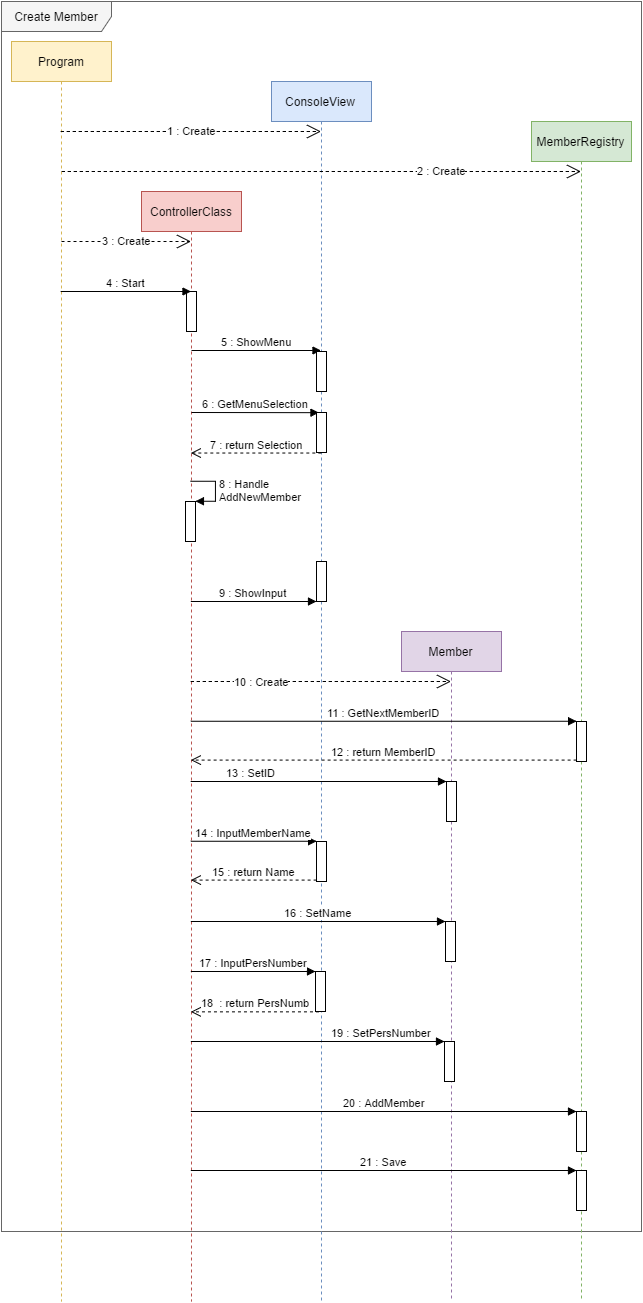

The diagram above was exported from draw.io. Its source (the exported page's mxGraphModel, read from the mxfile embedded in the PNG):
<mxGraphModel dx="929" dy="572" grid="1" gridSize="10" guides="1" tooltips="1" connect="1" arrows="1" fold="1" page="1" pageScale="1" pageWidth="826" pageHeight="1169" background="#ffffff" math="0" shadow="0">
  <root>
    <mxCell id="0" />
    <mxCell id="1" parent="0" />
    <mxCell id="49148a4543eddf2c-1" value="Create Member" style="shape=umlFrame;whiteSpace=wrap;html=1;width=110;height=30;fillColor=#f5f5f5;strokeColor=#666666;" vertex="1" parent="1">
      <mxGeometry x="50" width="640" height="1230" as="geometry" />
    </mxCell>
    <mxCell id="49148a4543eddf2c-2" value="Program" style="shape=umlLifeline;perimeter=lifelinePerimeter;whiteSpace=wrap;html=1;container=1;collapsible=0;recursiveResize=0;outlineConnect=0;fillColor=#fff2cc;strokeColor=#d6b656;" vertex="1" parent="1">
      <mxGeometry x="60" y="40" width="100" height="1260" as="geometry" />
    </mxCell>
    <mxCell id="49148a4543eddf2c-11" value="3 : Create" style="endArrow=open;endSize=12;dashed=1;html=1;" edge="1" parent="49148a4543eddf2c-2" target="49148a4543eddf2c-3">
      <mxGeometry width="160" relative="1" as="geometry">
        <mxPoint x="50" y="200" as="sourcePoint" />
        <mxPoint x="210" y="200" as="targetPoint" />
      </mxGeometry>
    </mxCell>
    <mxCell id="49148a4543eddf2c-3" value="ControllerClass" style="shape=umlLifeline;perimeter=lifelinePerimeter;whiteSpace=wrap;html=1;container=1;collapsible=0;recursiveResize=0;outlineConnect=0;fillColor=#f8cecc;strokeColor=#b85450;" vertex="1" parent="1">
      <mxGeometry x="190" y="190" width="100" height="1110" as="geometry" />
    </mxCell>
    <mxCell id="49148a4543eddf2c-13" value="" style="html=1;points=[];perimeter=orthogonalPerimeter;" vertex="1" parent="49148a4543eddf2c-3">
      <mxGeometry x="45" y="100" width="10" height="40" as="geometry" />
    </mxCell>
    <mxCell id="49148a4543eddf2c-15" value="5 : ShowMenu" style="html=1;verticalAlign=bottom;endArrow=block;" edge="1" parent="49148a4543eddf2c-3" target="49148a4543eddf2c-4">
      <mxGeometry width="80" relative="1" as="geometry">
        <mxPoint x="50" y="159" as="sourcePoint" />
        <mxPoint x="130" y="160" as="targetPoint" />
      </mxGeometry>
    </mxCell>
    <mxCell id="49148a4543eddf2c-22" value="" style="html=1;points=[];perimeter=orthogonalPerimeter;" vertex="1" parent="49148a4543eddf2c-3">
      <mxGeometry x="44" y="310" width="10" height="40" as="geometry" />
    </mxCell>
    <mxCell id="49148a4543eddf2c-23" value="&lt;span&gt;8 : Handle&lt;/span&gt;&lt;div&gt;&lt;span&gt;AddNewMember&lt;/span&gt;&lt;/div&gt;" style="edgeStyle=orthogonalEdgeStyle;html=1;align=left;spacingLeft=2;endArrow=block;rounded=0;entryX=1;entryY=0;" edge="1" target="49148a4543eddf2c-22" parent="49148a4543eddf2c-3">
      <mxGeometry relative="1" as="geometry">
        <mxPoint x="49" y="290" as="sourcePoint" />
        <Array as="points">
          <mxPoint x="74" y="290" />
        </Array>
      </mxGeometry>
    </mxCell>
    <mxCell id="49148a4543eddf2c-4" value="ConsoleView" style="shape=umlLifeline;perimeter=lifelinePerimeter;whiteSpace=wrap;html=1;container=1;collapsible=0;recursiveResize=0;outlineConnect=0;fillColor=#dae8fc;strokeColor=#6c8ebf;" vertex="1" parent="1">
      <mxGeometry x="320" y="80" width="100" height="1220" as="geometry" />
    </mxCell>
    <mxCell id="49148a4543eddf2c-16" value="" style="html=1;points=[];perimeter=orthogonalPerimeter;" vertex="1" parent="49148a4543eddf2c-4">
      <mxGeometry x="45" y="270" width="10" height="40" as="geometry" />
    </mxCell>
    <mxCell id="49148a4543eddf2c-24" value="" style="html=1;points=[];perimeter=orthogonalPerimeter;" vertex="1" parent="49148a4543eddf2c-4">
      <mxGeometry x="45" y="480" width="10" height="40" as="geometry" />
    </mxCell>
    <mxCell id="49148a4543eddf2c-32" value="" style="html=1;points=[];perimeter=orthogonalPerimeter;" vertex="1" parent="49148a4543eddf2c-4">
      <mxGeometry x="45" y="760" width="10" height="40" as="geometry" />
    </mxCell>
    <mxCell id="49148a4543eddf2c-37" value="" style="html=1;points=[];perimeter=orthogonalPerimeter;" vertex="1" parent="49148a4543eddf2c-4">
      <mxGeometry x="44" y="890" width="10" height="40" as="geometry" />
    </mxCell>
    <mxCell id="49148a4543eddf2c-5" value="Member" style="shape=umlLifeline;perimeter=lifelinePerimeter;whiteSpace=wrap;html=1;container=1;collapsible=0;recursiveResize=0;outlineConnect=0;fillColor=#e1d5e7;strokeColor=#9673a6;" vertex="1" parent="1">
      <mxGeometry x="450" y="630" width="100" height="670" as="geometry" />
    </mxCell>
    <mxCell id="49148a4543eddf2c-30" value="" style="html=1;points=[];perimeter=orthogonalPerimeter;" vertex="1" parent="49148a4543eddf2c-5">
      <mxGeometry x="45" y="150" width="10" height="40" as="geometry" />
    </mxCell>
    <mxCell id="49148a4543eddf2c-35" value="" style="html=1;points=[];perimeter=orthogonalPerimeter;" vertex="1" parent="49148a4543eddf2c-5">
      <mxGeometry x="44" y="290" width="10" height="40" as="geometry" />
    </mxCell>
    <mxCell id="49148a4543eddf2c-39" value="" style="html=1;points=[];perimeter=orthogonalPerimeter;" vertex="1" parent="49148a4543eddf2c-5">
      <mxGeometry x="43" y="410" width="10" height="40" as="geometry" />
    </mxCell>
    <mxCell id="49148a4543eddf2c-6" value="MemberRegistry" style="shape=umlLifeline;perimeter=lifelinePerimeter;whiteSpace=wrap;html=1;container=1;collapsible=0;recursiveResize=0;outlineConnect=0;fillColor=#d5e8d4;strokeColor=#82b366;" vertex="1" parent="1">
      <mxGeometry x="580" y="120" width="100" height="1180" as="geometry" />
    </mxCell>
    <mxCell id="49148a4543eddf2c-27" value="" style="html=1;points=[];perimeter=orthogonalPerimeter;" vertex="1" parent="49148a4543eddf2c-6">
      <mxGeometry x="45" y="600" width="10" height="40" as="geometry" />
    </mxCell>
    <mxCell id="49148a4543eddf2c-41" value="" style="html=1;points=[];perimeter=orthogonalPerimeter;" vertex="1" parent="49148a4543eddf2c-6">
      <mxGeometry x="45" y="990" width="10" height="40" as="geometry" />
    </mxCell>
    <mxCell id="49148a4543eddf2c-43" value="" style="html=1;points=[];perimeter=orthogonalPerimeter;" vertex="1" parent="49148a4543eddf2c-6">
      <mxGeometry x="45" y="1049" width="10" height="40" as="geometry" />
    </mxCell>
    <mxCell id="49148a4543eddf2c-8" value="1 : Create" style="endArrow=open;endSize=12;dashed=1;html=1;" edge="1" parent="1" source="49148a4543eddf2c-2" target="49148a4543eddf2c-4">
      <mxGeometry width="160" relative="1" as="geometry">
        <mxPoint x="110" y="100" as="sourcePoint" />
        <mxPoint x="310" y="100" as="targetPoint" />
        <Array as="points">
          <mxPoint x="280" y="130" />
        </Array>
      </mxGeometry>
    </mxCell>
    <mxCell id="49148a4543eddf2c-9" value="2 : Create" style="endArrow=open;endSize=12;dashed=1;html=1;" edge="1" parent="1" target="49148a4543eddf2c-6">
      <mxGeometry width="160" as="geometry">
        <mxPoint x="110.32352941176464" y="169.9999999999999" as="sourcePoint" />
        <mxPoint x="370.5" y="169.9999999999999" as="targetPoint" />
        <Array as="points">
          <mxPoint x="281" y="170" />
        </Array>
        <mxPoint x="120" as="offset" />
      </mxGeometry>
    </mxCell>
    <mxCell id="49148a4543eddf2c-12" value="4 : Start" style="html=1;verticalAlign=bottom;endArrow=block;" edge="1" parent="1" source="49148a4543eddf2c-2" target="49148a4543eddf2c-3">
      <mxGeometry width="80" relative="1" as="geometry">
        <mxPoint x="110" y="280" as="sourcePoint" />
        <mxPoint x="190" y="280" as="targetPoint" />
        <Array as="points">
          <mxPoint x="170" y="290" />
        </Array>
      </mxGeometry>
    </mxCell>
    <mxCell id="49148a4543eddf2c-17" value="6 : GetMenuSelection" style="html=1;verticalAlign=bottom;endArrow=block;entryX=0.475;entryY=0.396;entryPerimeter=0;" edge="1" parent="1">
      <mxGeometry x="240" y="411" width="80" as="geometry">
        <mxPoint x="240" y="411" as="sourcePoint" />
        <mxPoint x="367.47058823529414" y="411.17647058823536" as="targetPoint" />
      </mxGeometry>
    </mxCell>
    <mxCell id="49148a4543eddf2c-18" value="" style="html=1;points=[];perimeter=orthogonalPerimeter;" vertex="1" parent="1">
      <mxGeometry x="365" y="411" width="10" height="40" as="geometry" />
    </mxCell>
    <mxCell id="49148a4543eddf2c-19" value="7 : return Selection" style="html=1;verticalAlign=bottom;endArrow=open;dashed=1;endSize=8;exitX=0.482;exitY=1.023;exitPerimeter=0;" edge="1" parent="1" source="49148a4543eddf2c-18" target="49148a4543eddf2c-3">
      <mxGeometry relative="1" as="geometry">
        <mxPoint x="370" y="460" as="sourcePoint" />
        <mxPoint x="290" y="460" as="targetPoint" />
      </mxGeometry>
    </mxCell>
    <mxCell id="49148a4543eddf2c-25" value="9 : ShowInput" style="html=1;verticalAlign=bottom;startArrow=none;endArrow=block;startSize=8;startFill=0;" edge="1" target="49148a4543eddf2c-24" parent="1" source="49148a4543eddf2c-3">
      <mxGeometry relative="1" as="geometry">
        <mxPoint x="305" y="560" as="sourcePoint" />
      </mxGeometry>
    </mxCell>
    <mxCell id="49148a4543eddf2c-26" value="10 : Create" style="endArrow=open;endSize=12;dashed=1;html=1;" edge="1" parent="1" source="49148a4543eddf2c-3" target="49148a4543eddf2c-5">
      <mxGeometry x="0.2351" y="-90" width="160" relative="1" as="geometry">
        <mxPoint x="240" y="650" as="sourcePoint" />
        <mxPoint x="400" y="650" as="targetPoint" />
        <Array as="points">
          <mxPoint x="400" y="680" />
        </Array>
        <mxPoint x="-90" y="-90" as="offset" />
      </mxGeometry>
    </mxCell>
    <mxCell id="49148a4543eddf2c-28" value="11 : GetNextMemberID" style="html=1;verticalAlign=bottom;endArrow=block;entryX=0;entryY=0;" edge="1" target="49148a4543eddf2c-27" parent="1" source="49148a4543eddf2c-3">
      <mxGeometry relative="1" as="geometry">
        <mxPoint x="555" y="720" as="sourcePoint" />
      </mxGeometry>
    </mxCell>
    <mxCell id="49148a4543eddf2c-29" value="12 : return MemberID" style="html=1;verticalAlign=bottom;endArrow=open;dashed=1;endSize=8;exitX=0;exitY=0.95;" edge="1" source="49148a4543eddf2c-27" parent="1" target="49148a4543eddf2c-3">
      <mxGeometry relative="1" as="geometry">
        <mxPoint x="555" y="796" as="targetPoint" />
      </mxGeometry>
    </mxCell>
    <mxCell id="49148a4543eddf2c-31" value="13 : SetID" style="html=1;verticalAlign=bottom;startArrow=none;endArrow=block;startSize=8;startFill=0;" edge="1" target="49148a4543eddf2c-30" parent="1" source="49148a4543eddf2c-3">
      <mxGeometry x="0.4915" y="-130" relative="1" as="geometry">
        <mxPoint x="435" y="770" as="sourcePoint" />
        <Array as="points">
          <mxPoint x="430" y="780" />
        </Array>
        <mxPoint x="-130" y="-130" as="offset" />
      </mxGeometry>
    </mxCell>
    <mxCell id="49148a4543eddf2c-33" value="14 : InputMemberName" style="html=1;verticalAlign=bottom;endArrow=block;entryX=0;entryY=0;" edge="1" target="49148a4543eddf2c-32" parent="1" source="49148a4543eddf2c-3">
      <mxGeometry relative="1" as="geometry">
        <mxPoint x="294" y="840" as="sourcePoint" />
      </mxGeometry>
    </mxCell>
    <mxCell id="49148a4543eddf2c-34" value="15 : return Name" style="html=1;verticalAlign=bottom;endArrow=open;dashed=1;endSize=8;exitX=0;exitY=0.95;" edge="1" source="49148a4543eddf2c-32" parent="1" target="49148a4543eddf2c-3">
      <mxGeometry relative="1" as="geometry">
        <mxPoint x="294" y="916" as="targetPoint" />
      </mxGeometry>
    </mxCell>
    <mxCell id="49148a4543eddf2c-36" value="16 : SetName" style="html=1;verticalAlign=bottom;startArrow=none;endArrow=block;startSize=8;startFill=0;" edge="1" target="49148a4543eddf2c-35" parent="1" source="49148a4543eddf2c-3">
      <mxGeometry relative="1" as="geometry">
        <mxPoint x="434" y="920" as="sourcePoint" />
      </mxGeometry>
    </mxCell>
    <mxCell id="49148a4543eddf2c-38" value="17 : InputPersNumber" style="html=1;verticalAlign=bottom;startArrow=none;endArrow=block;startSize=8;startFill=0;" edge="1" target="49148a4543eddf2c-37" parent="1" source="49148a4543eddf2c-3">
      <mxGeometry relative="1" as="geometry">
        <mxPoint x="304" y="970" as="sourcePoint" />
      </mxGeometry>
    </mxCell>
    <mxCell id="49148a4543eddf2c-40" value="19 : SetPersNumber" style="html=1;verticalAlign=bottom;startArrow=none;endArrow=block;startSize=8;startFill=0;" edge="1" target="49148a4543eddf2c-39" parent="1" source="49148a4543eddf2c-3">
      <mxGeometry x="0.5033" relative="1" as="geometry">
        <mxPoint x="433" y="1040" as="sourcePoint" />
        <mxPoint as="offset" />
      </mxGeometry>
    </mxCell>
    <mxCell id="49148a4543eddf2c-42" value="20 : AddMember" style="html=1;verticalAlign=bottom;startArrow=none;endArrow=block;startSize=8;startFill=0;" edge="1" target="49148a4543eddf2c-41" parent="1" source="49148a4543eddf2c-3">
      <mxGeometry relative="1" as="geometry">
        <mxPoint x="565" y="1110" as="sourcePoint" />
      </mxGeometry>
    </mxCell>
    <mxCell id="49148a4543eddf2c-44" value="21 : Save" style="html=1;verticalAlign=bottom;startArrow=none;endArrow=block;startSize=8;startFill=0;" edge="1" target="49148a4543eddf2c-43" parent="1" source="49148a4543eddf2c-3">
      <mxGeometry x="249.32352941176464" y="1120" as="geometry">
        <mxPoint x="249.32352941176464" y="1120" as="sourcePoint" />
      </mxGeometry>
    </mxCell>
    <mxCell id="49148a4543eddf2c-46" value="18 &amp;nbsp;: return PersNumb" style="html=1;verticalAlign=bottom;endArrow=open;dashed=1;endSize=8;exitX=0.347;exitY=1.009;exitPerimeter=0;" edge="1" parent="1" source="49148a4543eddf2c-37" target="49148a4543eddf2c-3">
      <mxGeometry relative="1" as="geometry">
        <mxPoint x="370" y="1020" as="sourcePoint" />
        <mxPoint x="290" y="1020" as="targetPoint" />
      </mxGeometry>
    </mxCell>
  </root>
</mxGraphModel>